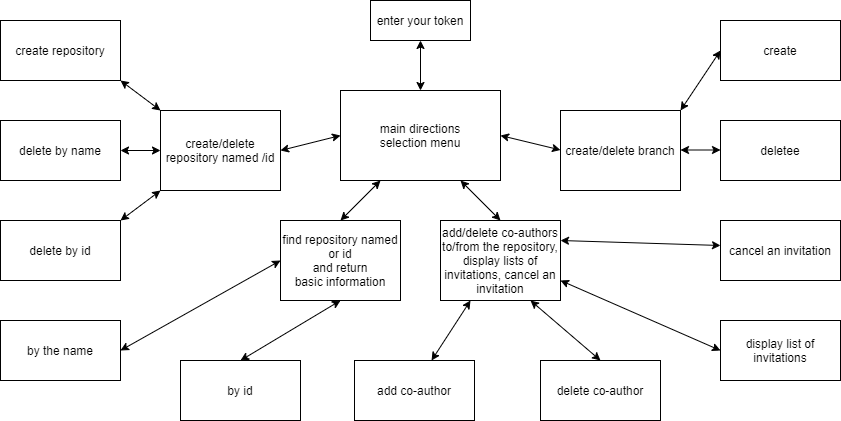

The diagram above was exported from draw.io. Its source (the exported page's mxGraphModel, read from the mxfile embedded in the PNG):
<mxGraphModel dx="731" dy="438" grid="1" gridSize="10" guides="1" tooltips="1" connect="1" arrows="1" fold="1" page="1" pageScale="1" pageWidth="827" pageHeight="1169" math="0" shadow="0">
  <root>
    <mxCell id="WIyWlLk6GJQsqaUBKTNV-0" />
    <mxCell id="WIyWlLk6GJQsqaUBKTNV-1" parent="WIyWlLk6GJQsqaUBKTNV-0" />
    <mxCell id="chHwkeKXuEDubHpy-q0j-0" value="enter your token" style="rounded=0;whiteSpace=wrap;html=1;align=center;" vertex="1" parent="WIyWlLk6GJQsqaUBKTNV-1">
      <mxGeometry x="370" y="120" width="100" height="40" as="geometry" />
    </mxCell>
    <mxCell id="chHwkeKXuEDubHpy-q0j-7" value="main directions&lt;br&gt;selection menu" style="whiteSpace=wrap;html=1;rounded=0;" vertex="1" parent="WIyWlLk6GJQsqaUBKTNV-1">
      <mxGeometry x="340" y="210" width="160" height="90" as="geometry" />
    </mxCell>
    <mxCell id="chHwkeKXuEDubHpy-q0j-10" value="create/delete&lt;br&gt;repository named /id" style="rounded=0;whiteSpace=wrap;html=1;align=center;" vertex="1" parent="WIyWlLk6GJQsqaUBKTNV-1">
      <mxGeometry x="160" y="230" width="120" height="80" as="geometry" />
    </mxCell>
    <mxCell id="chHwkeKXuEDubHpy-q0j-11" value="create/delete branch" style="rounded=0;whiteSpace=wrap;html=1;align=center;" vertex="1" parent="WIyWlLk6GJQsqaUBKTNV-1">
      <mxGeometry x="560" y="230" width="120" height="80" as="geometry" />
    </mxCell>
    <mxCell id="chHwkeKXuEDubHpy-q0j-12" value="find repository named or id&lt;br&gt;and return&lt;br&gt;basic information" style="rounded=0;whiteSpace=wrap;html=1;align=center;" vertex="1" parent="WIyWlLk6GJQsqaUBKTNV-1">
      <mxGeometry x="280" y="340" width="120" height="80" as="geometry" />
    </mxCell>
    <mxCell id="chHwkeKXuEDubHpy-q0j-13" value="&lt;span&gt;add/delete co-authors to/from the repository, display lists of invitations, cancel an invitation&lt;/span&gt;" style="rounded=0;whiteSpace=wrap;html=1;align=center;" vertex="1" parent="WIyWlLk6GJQsqaUBKTNV-1">
      <mxGeometry x="440" y="340" width="120" height="80" as="geometry" />
    </mxCell>
    <mxCell id="chHwkeKXuEDubHpy-q0j-14" value="create repository" style="rounded=0;whiteSpace=wrap;html=1;align=center;" vertex="1" parent="WIyWlLk6GJQsqaUBKTNV-1">
      <mxGeometry y="140" width="120" height="60" as="geometry" />
    </mxCell>
    <mxCell id="chHwkeKXuEDubHpy-q0j-15" value="delete by name" style="rounded=0;whiteSpace=wrap;html=1;align=center;" vertex="1" parent="WIyWlLk6GJQsqaUBKTNV-1">
      <mxGeometry y="240" width="120" height="60" as="geometry" />
    </mxCell>
    <mxCell id="chHwkeKXuEDubHpy-q0j-16" value="delete by id" style="rounded=0;whiteSpace=wrap;html=1;align=center;" vertex="1" parent="WIyWlLk6GJQsqaUBKTNV-1">
      <mxGeometry y="340" width="120" height="60" as="geometry" />
    </mxCell>
    <mxCell id="chHwkeKXuEDubHpy-q0j-17" value="by the name" style="rounded=0;whiteSpace=wrap;html=1;align=center;" vertex="1" parent="WIyWlLk6GJQsqaUBKTNV-1">
      <mxGeometry y="440" width="120" height="60" as="geometry" />
    </mxCell>
    <mxCell id="chHwkeKXuEDubHpy-q0j-18" value="by id" style="rounded=0;whiteSpace=wrap;html=1;align=center;" vertex="1" parent="WIyWlLk6GJQsqaUBKTNV-1">
      <mxGeometry x="180" y="480" width="120" height="60" as="geometry" />
    </mxCell>
    <mxCell id="chHwkeKXuEDubHpy-q0j-19" value="add co-author" style="rounded=0;whiteSpace=wrap;html=1;align=center;" vertex="1" parent="WIyWlLk6GJQsqaUBKTNV-1">
      <mxGeometry x="354" y="480" width="120" height="60" as="geometry" />
    </mxCell>
    <mxCell id="chHwkeKXuEDubHpy-q0j-20" value="delete co-author" style="rounded=0;whiteSpace=wrap;html=1;align=center;" vertex="1" parent="WIyWlLk6GJQsqaUBKTNV-1">
      <mxGeometry x="540" y="480" width="120" height="60" as="geometry" />
    </mxCell>
    <mxCell id="chHwkeKXuEDubHpy-q0j-21" value="display list of invitations" style="rounded=0;whiteSpace=wrap;html=1;align=center;" vertex="1" parent="WIyWlLk6GJQsqaUBKTNV-1">
      <mxGeometry x="720" y="440" width="120" height="60" as="geometry" />
    </mxCell>
    <mxCell id="chHwkeKXuEDubHpy-q0j-22" value="cancel an invitation" style="rounded=0;whiteSpace=wrap;html=1;align=center;" vertex="1" parent="WIyWlLk6GJQsqaUBKTNV-1">
      <mxGeometry x="720" y="340" width="120" height="60" as="geometry" />
    </mxCell>
    <mxCell id="chHwkeKXuEDubHpy-q0j-23" value="create" style="rounded=0;whiteSpace=wrap;html=1;align=center;" vertex="1" parent="WIyWlLk6GJQsqaUBKTNV-1">
      <mxGeometry x="720" y="140" width="120" height="60" as="geometry" />
    </mxCell>
    <mxCell id="chHwkeKXuEDubHpy-q0j-24" value="deletee" style="rounded=0;whiteSpace=wrap;html=1;align=center;" vertex="1" parent="WIyWlLk6GJQsqaUBKTNV-1">
      <mxGeometry x="720" y="240" width="120" height="60" as="geometry" />
    </mxCell>
    <mxCell id="chHwkeKXuEDubHpy-q0j-25" value="" style="endArrow=classic;startArrow=classic;html=1;exitX=1;exitY=0.5;exitDx=0;exitDy=0;entryX=0;entryY=0.5;entryDx=0;entryDy=0;" edge="1" parent="WIyWlLk6GJQsqaUBKTNV-1" source="chHwkeKXuEDubHpy-q0j-17" target="chHwkeKXuEDubHpy-q0j-12">
      <mxGeometry width="50" height="50" relative="1" as="geometry">
        <mxPoint x="220" y="430" as="sourcePoint" />
        <mxPoint x="270" y="380" as="targetPoint" />
      </mxGeometry>
    </mxCell>
    <mxCell id="chHwkeKXuEDubHpy-q0j-27" value="" style="endArrow=classic;startArrow=classic;html=1;entryX=0.5;entryY=1;entryDx=0;entryDy=0;exitX=0.5;exitY=0;exitDx=0;exitDy=0;" edge="1" parent="WIyWlLk6GJQsqaUBKTNV-1" source="chHwkeKXuEDubHpy-q0j-18" target="chHwkeKXuEDubHpy-q0j-12">
      <mxGeometry width="50" height="50" relative="1" as="geometry">
        <mxPoint x="420" y="360" as="sourcePoint" />
        <mxPoint x="470" y="310" as="targetPoint" />
      </mxGeometry>
    </mxCell>
    <mxCell id="chHwkeKXuEDubHpy-q0j-28" value="" style="endArrow=classic;startArrow=classic;html=1;entryX=0.25;entryY=1;entryDx=0;entryDy=0;exitX=0.642;exitY=0;exitDx=0;exitDy=0;exitPerimeter=0;" edge="1" parent="WIyWlLk6GJQsqaUBKTNV-1" source="chHwkeKXuEDubHpy-q0j-19" target="chHwkeKXuEDubHpy-q0j-13">
      <mxGeometry width="50" height="50" relative="1" as="geometry">
        <mxPoint x="440" y="480" as="sourcePoint" />
        <mxPoint x="470" y="410" as="targetPoint" />
        <Array as="points" />
      </mxGeometry>
    </mxCell>
    <mxCell id="chHwkeKXuEDubHpy-q0j-29" value="" style="endArrow=classic;startArrow=classic;html=1;exitX=0.5;exitY=0;exitDx=0;exitDy=0;entryX=0.75;entryY=1;entryDx=0;entryDy=0;" edge="1" parent="WIyWlLk6GJQsqaUBKTNV-1" source="chHwkeKXuEDubHpy-q0j-20" target="chHwkeKXuEDubHpy-q0j-13">
      <mxGeometry width="50" height="50" relative="1" as="geometry">
        <mxPoint x="420" y="460" as="sourcePoint" />
        <mxPoint x="470" y="410" as="targetPoint" />
        <Array as="points" />
      </mxGeometry>
    </mxCell>
    <mxCell id="chHwkeKXuEDubHpy-q0j-30" value="" style="endArrow=classic;startArrow=classic;html=1;entryX=0;entryY=0.5;entryDx=0;entryDy=0;exitX=1;exitY=0.75;exitDx=0;exitDy=0;" edge="1" parent="WIyWlLk6GJQsqaUBKTNV-1" source="chHwkeKXuEDubHpy-q0j-13" target="chHwkeKXuEDubHpy-q0j-21">
      <mxGeometry width="50" height="50" relative="1" as="geometry">
        <mxPoint x="600" y="420" as="sourcePoint" />
        <mxPoint x="650" y="370" as="targetPoint" />
        <Array as="points" />
      </mxGeometry>
    </mxCell>
    <mxCell id="chHwkeKXuEDubHpy-q0j-31" value="" style="endArrow=classic;startArrow=classic;html=1;exitX=1;exitY=0.25;exitDx=0;exitDy=0;" edge="1" parent="WIyWlLk6GJQsqaUBKTNV-1" source="chHwkeKXuEDubHpy-q0j-13">
      <mxGeometry width="50" height="50" relative="1" as="geometry">
        <mxPoint x="620" y="380" as="sourcePoint" />
        <mxPoint x="720" y="365" as="targetPoint" />
      </mxGeometry>
    </mxCell>
    <mxCell id="chHwkeKXuEDubHpy-q0j-32" value="" style="endArrow=classic;startArrow=classic;html=1;entryX=0.75;entryY=1;entryDx=0;entryDy=0;exitX=0.5;exitY=0;exitDx=0;exitDy=0;" edge="1" parent="WIyWlLk6GJQsqaUBKTNV-1" source="chHwkeKXuEDubHpy-q0j-13" target="chHwkeKXuEDubHpy-q0j-7">
      <mxGeometry width="50" height="50" relative="1" as="geometry">
        <mxPoint x="420" y="360" as="sourcePoint" />
        <mxPoint x="470" y="310" as="targetPoint" />
      </mxGeometry>
    </mxCell>
    <mxCell id="chHwkeKXuEDubHpy-q0j-33" value="" style="endArrow=classic;startArrow=classic;html=1;exitX=0.5;exitY=0;exitDx=0;exitDy=0;entryX=0.25;entryY=1;entryDx=0;entryDy=0;" edge="1" parent="WIyWlLk6GJQsqaUBKTNV-1" source="chHwkeKXuEDubHpy-q0j-12" target="chHwkeKXuEDubHpy-q0j-7">
      <mxGeometry width="50" height="50" relative="1" as="geometry">
        <mxPoint x="420" y="360" as="sourcePoint" />
        <mxPoint x="470" y="310" as="targetPoint" />
        <Array as="points" />
      </mxGeometry>
    </mxCell>
    <mxCell id="chHwkeKXuEDubHpy-q0j-34" value="" style="endArrow=classic;startArrow=classic;html=1;exitX=1;exitY=0.5;exitDx=0;exitDy=0;entryX=0;entryY=0.5;entryDx=0;entryDy=0;" edge="1" parent="WIyWlLk6GJQsqaUBKTNV-1" source="chHwkeKXuEDubHpy-q0j-10" target="chHwkeKXuEDubHpy-q0j-7">
      <mxGeometry width="50" height="50" relative="1" as="geometry">
        <mxPoint x="300" y="295" as="sourcePoint" />
        <mxPoint x="350" y="245" as="targetPoint" />
        <Array as="points" />
      </mxGeometry>
    </mxCell>
    <mxCell id="chHwkeKXuEDubHpy-q0j-35" value="" style="endArrow=classic;startArrow=classic;html=1;exitX=1;exitY=0.5;exitDx=0;exitDy=0;" edge="1" parent="WIyWlLk6GJQsqaUBKTNV-1" source="chHwkeKXuEDubHpy-q0j-7">
      <mxGeometry width="50" height="50" relative="1" as="geometry">
        <mxPoint x="480" y="269.5" as="sourcePoint" />
        <mxPoint x="560" y="269.5" as="targetPoint" />
      </mxGeometry>
    </mxCell>
    <mxCell id="chHwkeKXuEDubHpy-q0j-36" value="" style="endArrow=classic;startArrow=classic;html=1;" edge="1" parent="WIyWlLk6GJQsqaUBKTNV-1">
      <mxGeometry width="50" height="50" relative="1" as="geometry">
        <mxPoint x="680" y="269.5" as="sourcePoint" />
        <mxPoint x="720" y="269.5" as="targetPoint" />
      </mxGeometry>
    </mxCell>
    <mxCell id="chHwkeKXuEDubHpy-q0j-37" value="" style="endArrow=classic;startArrow=classic;html=1;entryX=0;entryY=0.5;entryDx=0;entryDy=0;exitX=1;exitY=0;exitDx=0;exitDy=0;" edge="1" parent="WIyWlLk6GJQsqaUBKTNV-1" source="chHwkeKXuEDubHpy-q0j-11" target="chHwkeKXuEDubHpy-q0j-23">
      <mxGeometry width="50" height="50" relative="1" as="geometry">
        <mxPoint x="620" y="240" as="sourcePoint" />
        <mxPoint x="670" y="190" as="targetPoint" />
      </mxGeometry>
    </mxCell>
    <mxCell id="chHwkeKXuEDubHpy-q0j-39" value="" style="endArrow=classic;startArrow=classic;html=1;exitX=0.5;exitY=0;exitDx=0;exitDy=0;entryX=0.5;entryY=1;entryDx=0;entryDy=0;" edge="1" parent="WIyWlLk6GJQsqaUBKTNV-1" source="chHwkeKXuEDubHpy-q0j-7" target="chHwkeKXuEDubHpy-q0j-0">
      <mxGeometry width="50" height="50" relative="1" as="geometry">
        <mxPoint x="520" y="180" as="sourcePoint" />
        <mxPoint x="520" y="130" as="targetPoint" />
      </mxGeometry>
    </mxCell>
    <mxCell id="chHwkeKXuEDubHpy-q0j-40" value="" style="endArrow=classic;startArrow=classic;html=1;entryX=1;entryY=1;entryDx=0;entryDy=0;exitX=0;exitY=0;exitDx=0;exitDy=0;" edge="1" parent="WIyWlLk6GJQsqaUBKTNV-1" source="chHwkeKXuEDubHpy-q0j-10" target="chHwkeKXuEDubHpy-q0j-14">
      <mxGeometry width="50" height="50" relative="1" as="geometry">
        <mxPoint x="180" y="190" as="sourcePoint" />
        <mxPoint x="230" y="140" as="targetPoint" />
      </mxGeometry>
    </mxCell>
    <mxCell id="chHwkeKXuEDubHpy-q0j-41" value="" style="endArrow=classic;startArrow=classic;html=1;exitX=1;exitY=0.5;exitDx=0;exitDy=0;entryX=0;entryY=0.5;entryDx=0;entryDy=0;" edge="1" parent="WIyWlLk6GJQsqaUBKTNV-1" source="chHwkeKXuEDubHpy-q0j-15" target="chHwkeKXuEDubHpy-q0j-10">
      <mxGeometry width="50" height="50" relative="1" as="geometry">
        <mxPoint x="240" y="360" as="sourcePoint" />
        <mxPoint x="290" y="310" as="targetPoint" />
      </mxGeometry>
    </mxCell>
    <mxCell id="chHwkeKXuEDubHpy-q0j-42" value="" style="endArrow=classic;startArrow=classic;html=1;exitX=1;exitY=0;exitDx=0;exitDy=0;entryX=0;entryY=1;entryDx=0;entryDy=0;" edge="1" parent="WIyWlLk6GJQsqaUBKTNV-1" source="chHwkeKXuEDubHpy-q0j-16" target="chHwkeKXuEDubHpy-q0j-10">
      <mxGeometry width="50" height="50" relative="1" as="geometry">
        <mxPoint x="240" y="360" as="sourcePoint" />
        <mxPoint x="290" y="310" as="targetPoint" />
      </mxGeometry>
    </mxCell>
  </root>
</mxGraphModel>